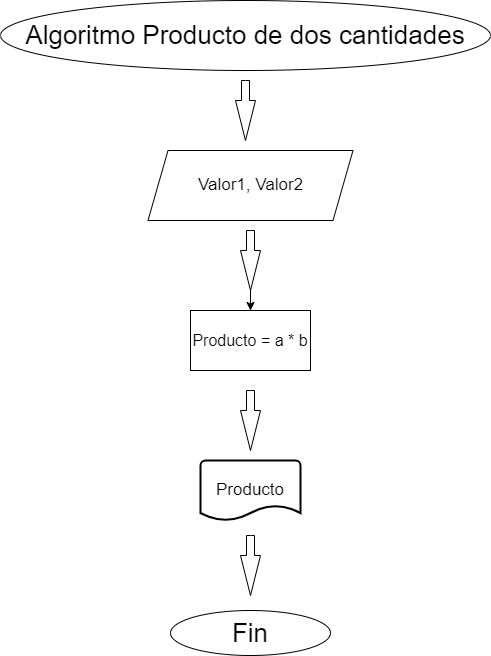

The diagram above was exported from draw.io. Its source (the exported page's mxGraphModel, read from the mxfile embedded in the PNG):
<mxGraphModel dx="1434" dy="764" grid="1" gridSize="10" guides="1" tooltips="1" connect="1" arrows="1" fold="1" page="1" pageScale="1" pageWidth="827" pageHeight="1169" math="0" shadow="0">
  <root>
    <mxCell id="0" />
    <mxCell id="1" parent="0" />
    <mxCell id="KiOKW4HjWE8KC9z5FPJh-1" value="&lt;font style=&quot;font-size: 26px;&quot;&gt;Algoritmo Producto de dos cantidades&lt;/font&gt;" style="ellipse;whiteSpace=wrap;html=1;" vertex="1" parent="1">
      <mxGeometry x="150" y="20" width="490" height="70" as="geometry" />
    </mxCell>
    <mxCell id="KiOKW4HjWE8KC9z5FPJh-3" value="" style="html=1;shadow=0;dashed=0;align=center;verticalAlign=middle;shape=mxgraph.arrows2.arrow;dy=0.6;dx=40;direction=south;notch=0;" vertex="1" parent="1">
      <mxGeometry x="385" y="100" width="20" height="60" as="geometry" />
    </mxCell>
    <mxCell id="KiOKW4HjWE8KC9z5FPJh-9" value="" style="edgeStyle=orthogonalEdgeStyle;rounded=0;orthogonalLoop=1;jettySize=auto;html=1;" edge="1" parent="1" source="KiOKW4HjWE8KC9z5FPJh-5" target="KiOKW4HjWE8KC9z5FPJh-8">
      <mxGeometry relative="1" as="geometry" />
    </mxCell>
    <mxCell id="KiOKW4HjWE8KC9z5FPJh-5" value="" style="html=1;shadow=0;dashed=0;align=center;verticalAlign=middle;shape=mxgraph.arrows2.arrow;dy=0.6;dx=40;direction=south;notch=0;" vertex="1" parent="1">
      <mxGeometry x="390" y="250" width="20" height="60" as="geometry" />
    </mxCell>
    <mxCell id="KiOKW4HjWE8KC9z5FPJh-7" value="&lt;font style=&quot;font-size: 17px;&quot;&gt;Valor1, Valor2&lt;br&gt;&lt;/font&gt;" style="shape=parallelogram;perimeter=parallelogramPerimeter;whiteSpace=wrap;html=1;fixedSize=1;" vertex="1" parent="1">
      <mxGeometry x="297.5" y="170" width="205" height="70" as="geometry" />
    </mxCell>
    <mxCell id="KiOKW4HjWE8KC9z5FPJh-8" value="&lt;font style=&quot;font-size: 16px;&quot;&gt;Producto = a * b&lt;/font&gt;" style="rounded=0;whiteSpace=wrap;html=1;" vertex="1" parent="1">
      <mxGeometry x="340" y="330" width="120" height="60" as="geometry" />
    </mxCell>
    <mxCell id="KiOKW4HjWE8KC9z5FPJh-10" value="" style="html=1;shadow=0;dashed=0;align=center;verticalAlign=middle;shape=mxgraph.arrows2.arrow;dy=0.6;dx=40;direction=south;notch=0;" vertex="1" parent="1">
      <mxGeometry x="390" y="410" width="20" height="60" as="geometry" />
    </mxCell>
    <mxCell id="KiOKW4HjWE8KC9z5FPJh-11" value="&lt;font style=&quot;font-size: 17px;&quot;&gt;Producto&lt;/font&gt;" style="strokeWidth=2;html=1;shape=mxgraph.flowchart.document2;whiteSpace=wrap;size=0.25;" vertex="1" parent="1">
      <mxGeometry x="350" y="480" width="100" height="60" as="geometry" />
    </mxCell>
    <mxCell id="KiOKW4HjWE8KC9z5FPJh-12" value="&lt;font style=&quot;font-size: 26px;&quot;&gt;Fin&lt;/font&gt;" style="ellipse;whiteSpace=wrap;html=1;" vertex="1" parent="1">
      <mxGeometry x="320" y="630" width="160" height="45" as="geometry" />
    </mxCell>
    <mxCell id="KiOKW4HjWE8KC9z5FPJh-13" value="" style="html=1;shadow=0;dashed=0;align=center;verticalAlign=middle;shape=mxgraph.arrows2.arrow;dy=0.6;dx=40;direction=south;notch=0;" vertex="1" parent="1">
      <mxGeometry x="390" y="555" width="20" height="60" as="geometry" />
    </mxCell>
  </root>
</mxGraphModel>